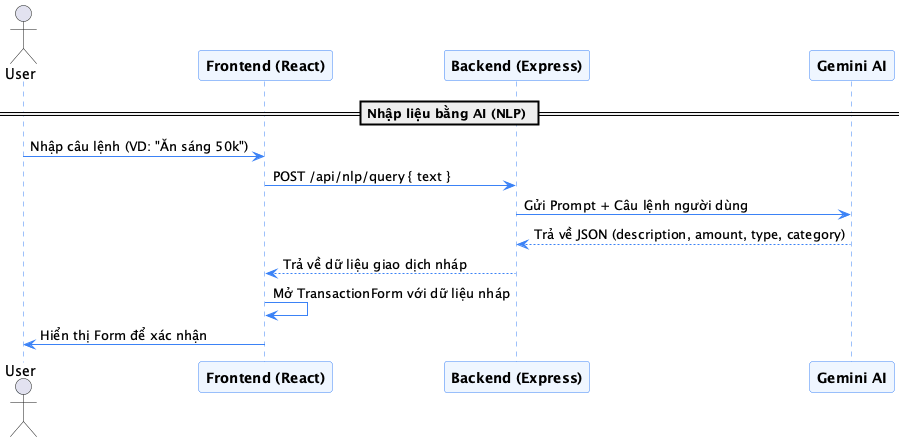

The diagram above was rendered by PlantUML. Its source (embedded in the PNG):
@startuml NLP_Query_Workflow
skinparam backgroundColor #FFFFFF
skinparam sequence {
    ArrowColor #3B82F6
    LifeLineBorderColor #3B82F6
    ParticipantBorderColor #3B82F6
    ParticipantBackgroundColor #EFF6FF
    ParticipantFontName Outfit
    ParticipantFontSize 14
    ParticipantFontStyle bold
}

actor User
participant "Frontend (React)" as FE
participant "Backend (Express)" as BE
participant "Gemini AI" as AI

== Nhập liệu bằng AI (NLP) ==
User -> FE: Nhập câu lệnh (VD: "Ăn sáng 50k")
FE -> BE: POST /api/nlp/query { text }
BE -> AI: Gửi Prompt + Câu lệnh người dùng
AI --> BE: Trả về JSON (description, amount, type, category)
BE --> FE: Trả về dữ liệu giao dịch nháp
FE -> FE: Mở TransactionForm với dữ liệu nháp
FE -> User: Hiển thị Form để xác nhận
@enduml